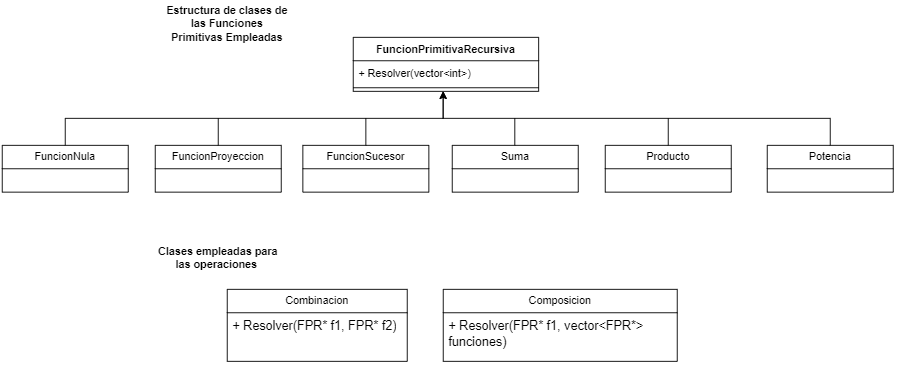

The diagram above was exported from draw.io. Its source (the exported page's mxGraphModel, read from the mxfile embedded in the PNG):
<mxGraphModel dx="1167" dy="632" grid="1" gridSize="10" guides="1" tooltips="1" connect="1" arrows="1" fold="1" page="1" pageScale="1" pageWidth="827" pageHeight="1169" math="0" shadow="0">
  <root>
    <mxCell id="0" />
    <mxCell id="1" parent="0" />
    <mxCell id="f8pxZaml6wRT8WVeS6yW-1" value="FuncionPrimitivaRecursiva" style="swimlane;fontStyle=1;align=center;verticalAlign=top;childLayout=stackLayout;horizontal=1;startSize=26;horizontalStack=0;resizeParent=1;resizeParentMax=0;resizeLast=0;collapsible=1;marginBottom=0;whiteSpace=wrap;html=1;" vertex="1" parent="1">
      <mxGeometry x="390" y="80" width="206" height="60" as="geometry" />
    </mxCell>
    <mxCell id="f8pxZaml6wRT8WVeS6yW-2" value="+ Resolver(vector&amp;lt;int&amp;gt;)" style="text;strokeColor=none;fillColor=none;align=left;verticalAlign=top;spacingLeft=4;spacingRight=4;overflow=hidden;rotatable=0;points=[[0,0.5],[1,0.5]];portConstraint=eastwest;whiteSpace=wrap;html=1;" vertex="1" parent="f8pxZaml6wRT8WVeS6yW-1">
      <mxGeometry y="26" width="206" height="26" as="geometry" />
    </mxCell>
    <mxCell id="f8pxZaml6wRT8WVeS6yW-3" value="" style="line;strokeWidth=1;fillColor=none;align=left;verticalAlign=middle;spacingTop=-1;spacingLeft=3;spacingRight=3;rotatable=0;labelPosition=right;points=[];portConstraint=eastwest;strokeColor=inherit;" vertex="1" parent="f8pxZaml6wRT8WVeS6yW-1">
      <mxGeometry y="52" width="206" height="8" as="geometry" />
    </mxCell>
    <mxCell id="f8pxZaml6wRT8WVeS6yW-5" value="FuncionNula" style="swimlane;fontStyle=0;childLayout=stackLayout;horizontal=1;startSize=26;fillColor=none;horizontalStack=0;resizeParent=1;resizeParentMax=0;resizeLast=0;collapsible=1;marginBottom=0;whiteSpace=wrap;html=1;" vertex="1" parent="1">
      <mxGeometry y="200" width="140" height="52" as="geometry" />
    </mxCell>
    <mxCell id="f8pxZaml6wRT8WVeS6yW-9" value="FuncionProyeccion" style="swimlane;fontStyle=0;childLayout=stackLayout;horizontal=1;startSize=26;fillColor=none;horizontalStack=0;resizeParent=1;resizeParentMax=0;resizeLast=0;collapsible=1;marginBottom=0;whiteSpace=wrap;html=1;" vertex="1" parent="1">
      <mxGeometry x="170" y="200" width="140" height="52" as="geometry" />
    </mxCell>
    <mxCell id="f8pxZaml6wRT8WVeS6yW-10" value="FuncionSucesor" style="swimlane;fontStyle=0;childLayout=stackLayout;horizontal=1;startSize=26;fillColor=none;horizontalStack=0;resizeParent=1;resizeParentMax=0;resizeLast=0;collapsible=1;marginBottom=0;whiteSpace=wrap;html=1;" vertex="1" parent="1">
      <mxGeometry x="334" y="200" width="140" height="52" as="geometry" />
    </mxCell>
    <mxCell id="f8pxZaml6wRT8WVeS6yW-11" value="Suma&lt;span style=&quot;color: rgba(0, 0, 0, 0); font-family: monospace; font-size: 0px; text-align: start; text-wrap: nowrap;&quot;&gt;%3CmxGraphModel%3E%3Croot%3E%3CmxCell%20id%3D%220%22%2F%3E%3CmxCell%20id%3D%221%22%20parent%3D%220%22%2F%3E%3CmxCell%20id%3D%222%22%20value%3D%22FuncionSucesor%22%20style%3D%22swimlane%3BfontStyle%3D0%3BchildLayout%3DstackLayout%3Bhorizontal%3D1%3BstartSize%3D26%3BfillColor%3Dnone%3BhorizontalStack%3D0%3BresizeParent%3D1%3BresizeParentMax%3D0%3BresizeLast%3D0%3Bcollapsible%3D1%3BmarginBottom%3D0%3BwhiteSpace%3Dwrap%3Bhtml%3D1%3B%22%20vertex%3D%221%22%20parent%3D%221%22%3E%3CmxGeometry%20x%3D%22334%22%20y%3D%22200%22%20width%3D%22140%22%20height%3D%2252%22%20as%3D%22geometry%22%2F%3E%3C%2FmxCell%3E%3C%2Froot%3E%3C%2FmxGraphModel%3E&lt;/span&gt;" style="swimlane;fontStyle=0;childLayout=stackLayout;horizontal=1;startSize=26;fillColor=none;horizontalStack=0;resizeParent=1;resizeParentMax=0;resizeLast=0;collapsible=1;marginBottom=0;whiteSpace=wrap;html=1;" vertex="1" parent="1">
      <mxGeometry x="500" y="200" width="140" height="52" as="geometry" />
    </mxCell>
    <mxCell id="f8pxZaml6wRT8WVeS6yW-12" value="Producto" style="swimlane;fontStyle=0;childLayout=stackLayout;horizontal=1;startSize=26;fillColor=none;horizontalStack=0;resizeParent=1;resizeParentMax=0;resizeLast=0;collapsible=1;marginBottom=0;whiteSpace=wrap;html=1;" vertex="1" parent="1">
      <mxGeometry x="670" y="200" width="140" height="52" as="geometry" />
    </mxCell>
    <mxCell id="f8pxZaml6wRT8WVeS6yW-13" value="Potencia" style="swimlane;fontStyle=0;childLayout=stackLayout;horizontal=1;startSize=26;fillColor=none;horizontalStack=0;resizeParent=1;resizeParentMax=0;resizeLast=0;collapsible=1;marginBottom=0;whiteSpace=wrap;html=1;" vertex="1" parent="1">
      <mxGeometry x="850" y="200" width="140" height="52" as="geometry" />
    </mxCell>
    <mxCell id="f8pxZaml6wRT8WVeS6yW-15" style="edgeStyle=orthogonalEdgeStyle;rounded=0;orthogonalLoop=1;jettySize=auto;html=1;exitX=0.5;exitY=0;exitDx=0;exitDy=0;entryX=0.485;entryY=1;entryDx=0;entryDy=0;entryPerimeter=0;" edge="1" parent="1" source="f8pxZaml6wRT8WVeS6yW-5" target="f8pxZaml6wRT8WVeS6yW-3">
      <mxGeometry relative="1" as="geometry" />
    </mxCell>
    <mxCell id="f8pxZaml6wRT8WVeS6yW-17" value="" style="endArrow=none;html=1;rounded=0;" edge="1" parent="1">
      <mxGeometry width="50" height="50" relative="1" as="geometry">
        <mxPoint x="240" y="200" as="sourcePoint" />
        <mxPoint x="240" y="170" as="targetPoint" />
      </mxGeometry>
    </mxCell>
    <mxCell id="f8pxZaml6wRT8WVeS6yW-19" value="" style="endArrow=none;html=1;rounded=0;exitX=0.5;exitY=0;exitDx=0;exitDy=0;" edge="1" parent="1" source="f8pxZaml6wRT8WVeS6yW-10">
      <mxGeometry width="50" height="50" relative="1" as="geometry">
        <mxPoint x="260" y="220" as="sourcePoint" />
        <mxPoint x="404" y="170" as="targetPoint" />
      </mxGeometry>
    </mxCell>
    <mxCell id="f8pxZaml6wRT8WVeS6yW-20" style="edgeStyle=orthogonalEdgeStyle;rounded=0;orthogonalLoop=1;jettySize=auto;html=1;exitX=0.5;exitY=0;exitDx=0;exitDy=0;entryX=0.485;entryY=0.975;entryDx=0;entryDy=0;entryPerimeter=0;" edge="1" parent="1" source="f8pxZaml6wRT8WVeS6yW-13" target="f8pxZaml6wRT8WVeS6yW-3">
      <mxGeometry relative="1" as="geometry" />
    </mxCell>
    <mxCell id="f8pxZaml6wRT8WVeS6yW-22" value="" style="endArrow=none;html=1;rounded=0;" edge="1" parent="1">
      <mxGeometry width="50" height="50" relative="1" as="geometry">
        <mxPoint x="740" y="200" as="sourcePoint" />
        <mxPoint x="740" y="170" as="targetPoint" />
      </mxGeometry>
    </mxCell>
    <mxCell id="f8pxZaml6wRT8WVeS6yW-23" value="" style="endArrow=none;html=1;rounded=0;" edge="1" parent="1">
      <mxGeometry width="50" height="50" relative="1" as="geometry">
        <mxPoint x="569.5" y="200" as="sourcePoint" />
        <mxPoint x="569.5" y="170" as="targetPoint" />
      </mxGeometry>
    </mxCell>
    <mxCell id="f8pxZaml6wRT8WVeS6yW-24" value="&lt;b&gt;Estructura de clases de las Funciones Primitivas Empleadas&lt;/b&gt;" style="text;html=1;align=center;verticalAlign=middle;whiteSpace=wrap;rounded=0;" vertex="1" parent="1">
      <mxGeometry x="180" y="40" width="140" height="50" as="geometry" />
    </mxCell>
    <mxCell id="f8pxZaml6wRT8WVeS6yW-25" value="&lt;b&gt;Clases empleadas para las operaciones&amp;nbsp;&lt;/b&gt;" style="text;html=1;align=center;verticalAlign=middle;whiteSpace=wrap;rounded=0;" vertex="1" parent="1">
      <mxGeometry x="170" y="300" width="140" height="50" as="geometry" />
    </mxCell>
    <mxCell id="f8pxZaml6wRT8WVeS6yW-27" value="Combinacion" style="swimlane;fontStyle=0;childLayout=stackLayout;horizontal=1;startSize=26;fillColor=none;horizontalStack=0;resizeParent=1;resizeParentMax=0;resizeLast=0;collapsible=1;marginBottom=0;whiteSpace=wrap;html=1;" vertex="1" parent="1">
      <mxGeometry x="250" y="360" width="200" height="80" as="geometry" />
    </mxCell>
    <mxCell id="f8pxZaml6wRT8WVeS6yW-28" value="&lt;font style=&quot;font-size: 14px;&quot;&gt;+ Resolver(FPR* f1, FPR* f2)&lt;/font&gt;" style="text;strokeColor=none;fillColor=none;align=left;verticalAlign=top;spacingLeft=4;spacingRight=4;overflow=hidden;rotatable=0;points=[[0,0.5],[1,0.5]];portConstraint=eastwest;whiteSpace=wrap;html=1;" vertex="1" parent="f8pxZaml6wRT8WVeS6yW-27">
      <mxGeometry y="26" width="200" height="54" as="geometry" />
    </mxCell>
    <mxCell id="f8pxZaml6wRT8WVeS6yW-31" value="Composicion" style="swimlane;fontStyle=0;childLayout=stackLayout;horizontal=1;startSize=26;fillColor=none;horizontalStack=0;resizeParent=1;resizeParentMax=0;resizeLast=0;collapsible=1;marginBottom=0;whiteSpace=wrap;html=1;" vertex="1" parent="1">
      <mxGeometry x="490" y="360" width="260" height="80" as="geometry" />
    </mxCell>
    <mxCell id="f8pxZaml6wRT8WVeS6yW-32" value="&lt;font style=&quot;font-size: 14px;&quot;&gt;+ Resolver(FPR* f1, vector&amp;lt;FPR*&amp;gt; funciones)&lt;/font&gt;" style="text;strokeColor=none;fillColor=none;align=left;verticalAlign=top;spacingLeft=4;spacingRight=4;overflow=hidden;rotatable=0;points=[[0,0.5],[1,0.5]];portConstraint=eastwest;whiteSpace=wrap;html=1;" vertex="1" parent="f8pxZaml6wRT8WVeS6yW-31">
      <mxGeometry y="26" width="260" height="54" as="geometry" />
    </mxCell>
  </root>
</mxGraphModel>